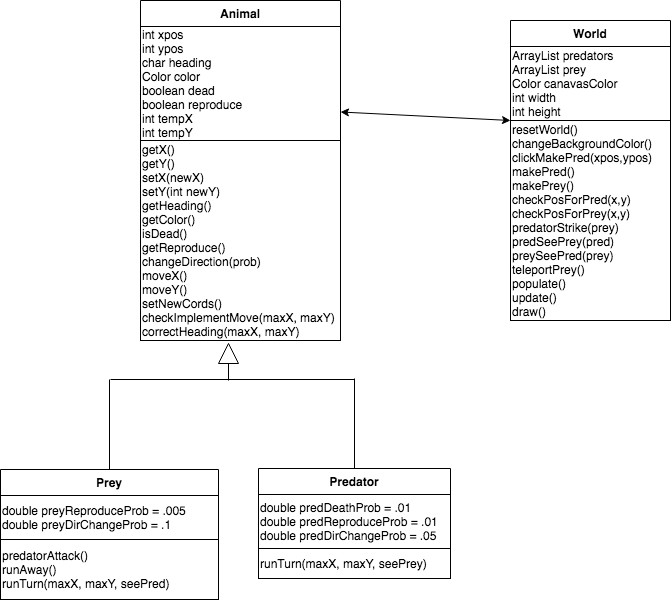

The diagram above was exported from draw.io. Its source (the exported page's mxGraphModel, read from the mxfile embedded in the PNG):
<mxGraphModel dx="513" dy="1375" grid="1" gridSize="10" guides="1" tooltips="1" connect="1" arrows="1" fold="1" page="1" pageScale="1" pageWidth="827" pageHeight="1169" math="0" shadow="0">
  <root>
    <mxCell id="WIyWlLk6GJQsqaUBKTNV-0" />
    <mxCell id="WIyWlLk6GJQsqaUBKTNV-1" parent="WIyWlLk6GJQsqaUBKTNV-0" />
    <mxCell id="z6XdpmssjL2VSa4lin7p-9" value="Predator" style="swimlane;fontStyle=1;childLayout=stackLayout;horizontal=1;startSize=26;horizontalStack=0;resizeParent=1;resizeLast=0;collapsible=1;marginBottom=0;rounded=0;shadow=0;strokeWidth=1;" parent="WIyWlLk6GJQsqaUBKTNV-1" vertex="1">
      <mxGeometry x="518" y="408" width="192" height="110" as="geometry">
        <mxRectangle x="260" y="80" width="160" height="26" as="alternateBounds" />
      </mxGeometry>
    </mxCell>
    <mxCell id="z6XdpmssjL2VSa4lin7p-10" value="double predDeathProb = .01&lt;br&gt;double predReproduceProb = .01&lt;br&gt;double predDirChangeProb = .05" style="rounded=0;whiteSpace=wrap;html=1;align=left;" parent="z6XdpmssjL2VSa4lin7p-9" vertex="1">
      <mxGeometry y="26" width="192" height="54" as="geometry" />
    </mxCell>
    <mxCell id="z6XdpmssjL2VSa4lin7p-11" value="runTurn(maxX, maxY, seePrey)" style="rounded=0;whiteSpace=wrap;html=1;align=left;" parent="z6XdpmssjL2VSa4lin7p-9" vertex="1">
      <mxGeometry y="80" width="192" height="30" as="geometry" />
    </mxCell>
    <mxCell id="z6XdpmssjL2VSa4lin7p-12" value="Prey" style="swimlane;fontStyle=1;childLayout=stackLayout;horizontal=1;startSize=26;horizontalStack=0;resizeParent=1;resizeLast=0;collapsible=1;marginBottom=0;rounded=0;shadow=0;strokeWidth=1;" parent="WIyWlLk6GJQsqaUBKTNV-1" vertex="1">
      <mxGeometry x="260" y="409" width="218" height="130" as="geometry">
        <mxRectangle x="260" y="80" width="160" height="26" as="alternateBounds" />
      </mxGeometry>
    </mxCell>
    <mxCell id="z6XdpmssjL2VSa4lin7p-13" value="&lt;span&gt;double preyReproduceProb = .005&lt;/span&gt;&lt;br&gt;&lt;span&gt;double preyDirChangeProb = .1&lt;/span&gt;" style="rounded=0;whiteSpace=wrap;html=1;align=left;" parent="z6XdpmssjL2VSa4lin7p-12" vertex="1">
      <mxGeometry y="26" width="218" height="44" as="geometry" />
    </mxCell>
    <mxCell id="z6XdpmssjL2VSa4lin7p-14" value="predatorAttack()&lt;br&gt;runAway()&lt;br&gt;runTurn(maxX, maxY, seePred)" style="rounded=0;whiteSpace=wrap;html=1;align=left;" parent="z6XdpmssjL2VSa4lin7p-12" vertex="1">
      <mxGeometry y="70" width="218" height="60" as="geometry" />
    </mxCell>
    <mxCell id="z6XdpmssjL2VSa4lin7p-5" value="getX()&lt;br&gt;getY()&lt;br&gt;setX(newX)&lt;br&gt;setY(int newY)&lt;br&gt;getHeading()&lt;br&gt;getColor()&lt;br&gt;isDead()&lt;br&gt;getReproduce()&lt;br&gt;changeDirection(prob)&lt;br&gt;moveX()&lt;br&gt;moveY()&lt;br&gt;setNewCords()&lt;br&gt;checkImplementMove(maxX, maxY)&lt;br&gt;correctHeading(maxX, maxY)&lt;br&gt;" style="rounded=0;whiteSpace=wrap;html=1;align=left;" parent="WIyWlLk6GJQsqaUBKTNV-1" vertex="1">
      <mxGeometry x="400" y="80" width="200" height="200" as="geometry" />
    </mxCell>
    <mxCell id="z6XdpmssjL2VSa4lin7p-22" value="" style="endArrow=classic;startArrow=classic;html=1;exitX=1;exitY=0.75;exitDx=0;exitDy=0;entryX=0;entryY=0;entryDx=0;entryDy=0;" parent="WIyWlLk6GJQsqaUBKTNV-1" source="z6XdpmssjL2VSa4lin7p-4" target="z6XdpmssjL2VSa4lin7p-18" edge="1">
      <mxGeometry width="50" height="50" relative="1" as="geometry">
        <mxPoint x="520" y="350" as="sourcePoint" />
        <mxPoint x="690" y="150" as="targetPoint" />
      </mxGeometry>
    </mxCell>
    <mxCell id="z6XdpmssjL2VSa4lin7p-23" value="" style="endArrow=none;html=1;exitX=0.5;exitY=0;exitDx=0;exitDy=0;" parent="WIyWlLk6GJQsqaUBKTNV-1" source="z6XdpmssjL2VSa4lin7p-12" edge="1">
      <mxGeometry width="50" height="50" relative="1" as="geometry">
        <mxPoint x="528" y="369" as="sourcePoint" />
        <mxPoint x="369" y="319" as="targetPoint" />
      </mxGeometry>
    </mxCell>
    <mxCell id="z6XdpmssjL2VSa4lin7p-24" value="" style="endArrow=none;html=1;exitX=0.5;exitY=0;exitDx=0;exitDy=0;" parent="WIyWlLk6GJQsqaUBKTNV-1" source="z6XdpmssjL2VSa4lin7p-9" edge="1">
      <mxGeometry width="50" height="50" relative="1" as="geometry">
        <mxPoint x="638" y="369" as="sourcePoint" />
        <mxPoint x="614" y="318" as="targetPoint" />
      </mxGeometry>
    </mxCell>
    <mxCell id="z6XdpmssjL2VSa4lin7p-25" value="" style="endArrow=none;html=1;" parent="WIyWlLk6GJQsqaUBKTNV-1" edge="1">
      <mxGeometry width="50" height="50" relative="1" as="geometry">
        <mxPoint x="614" y="319" as="sourcePoint" />
        <mxPoint x="370" y="319" as="targetPoint" />
      </mxGeometry>
    </mxCell>
    <mxCell id="z6XdpmssjL2VSa4lin7p-26" value="" style="endArrow=none;html=1;exitX=0;exitY=0.5;exitDx=0;exitDy=0;" parent="WIyWlLk6GJQsqaUBKTNV-1" edge="1" source="z6XdpmssjL2VSa4lin7p-27">
      <mxGeometry width="50" height="50" relative="1" as="geometry">
        <mxPoint x="488" y="319" as="sourcePoint" />
        <mxPoint x="488" y="320" as="targetPoint" />
      </mxGeometry>
    </mxCell>
    <mxCell id="z6XdpmssjL2VSa4lin7p-27" value="" style="triangle;whiteSpace=wrap;html=1;rotation=-90;" parent="WIyWlLk6GJQsqaUBKTNV-1" vertex="1">
      <mxGeometry x="478" y="283" width="20" height="20" as="geometry" />
    </mxCell>
    <mxCell id="zkfFHV4jXpPFQw0GAbJ--56" value="Animal" style="swimlane;fontStyle=1;childLayout=stackLayout;horizontal=1;startSize=26;horizontalStack=0;resizeParent=1;resizeLast=0;collapsible=1;marginBottom=0;rounded=0;shadow=0;strokeWidth=1;" parent="WIyWlLk6GJQsqaUBKTNV-1" vertex="1">
      <mxGeometry x="400" y="-60" width="200" height="140" as="geometry">
        <mxRectangle x="260" y="80" width="160" height="26" as="alternateBounds" />
      </mxGeometry>
    </mxCell>
    <mxCell id="z6XdpmssjL2VSa4lin7p-4" value="int xpos&lt;br&gt;int ypos&lt;br&gt;char heading&lt;br&gt;Color color&lt;br&gt;boolean dead&lt;br&gt;boolean reproduce&lt;br&gt;int tempX&lt;br&gt;int tempY" style="rounded=0;whiteSpace=wrap;html=1;align=left;" parent="zkfFHV4jXpPFQw0GAbJ--56" vertex="1">
      <mxGeometry y="26" width="200" height="114" as="geometry" />
    </mxCell>
    <mxCell id="z6XdpmssjL2VSa4lin7p-16" value="World" style="swimlane;fontStyle=1;childLayout=stackLayout;horizontal=1;startSize=26;horizontalStack=0;resizeParent=1;resizeLast=0;collapsible=1;marginBottom=0;rounded=0;shadow=0;strokeWidth=1;" parent="WIyWlLk6GJQsqaUBKTNV-1" vertex="1">
      <mxGeometry x="770" y="-40" width="160" height="300" as="geometry">
        <mxRectangle x="260" y="80" width="160" height="26" as="alternateBounds" />
      </mxGeometry>
    </mxCell>
    <mxCell id="z6XdpmssjL2VSa4lin7p-17" value="&lt;div&gt;&lt;span&gt;ArrayList predators&lt;/span&gt;&lt;/div&gt;&lt;div&gt;&lt;span&gt;ArrayList prey&lt;/span&gt;&lt;/div&gt;&lt;div&gt;Color canavasColor&lt;/div&gt;&lt;div&gt;int width&lt;/div&gt;&lt;div&gt;int height&lt;/div&gt;" style="rounded=0;whiteSpace=wrap;html=1;align=left;" parent="z6XdpmssjL2VSa4lin7p-16" vertex="1">
      <mxGeometry y="26" width="160" height="74" as="geometry" />
    </mxCell>
    <mxCell id="z6XdpmssjL2VSa4lin7p-18" value="resetWorld()&lt;br&gt;changeBackgroundColor()&lt;br&gt;clickMakePred(xpos,ypos)&lt;br&gt;makePred()&lt;br&gt;makePrey()&lt;br&gt;checkPosForPred(x,y)&lt;br&gt;checkPosForPrey(x,y)&lt;br&gt;predatorStrike(prey)&lt;br&gt;predSeePrey(pred)&lt;br&gt;preySeePred(prey)&lt;br&gt;teleportPrey()&lt;br&gt;populate()&lt;br&gt;update()&lt;br&gt;draw()" style="rounded=0;whiteSpace=wrap;html=1;align=left;" parent="z6XdpmssjL2VSa4lin7p-16" vertex="1">
      <mxGeometry y="100" width="160" height="200" as="geometry" />
    </mxCell>
  </root>
</mxGraphModel>